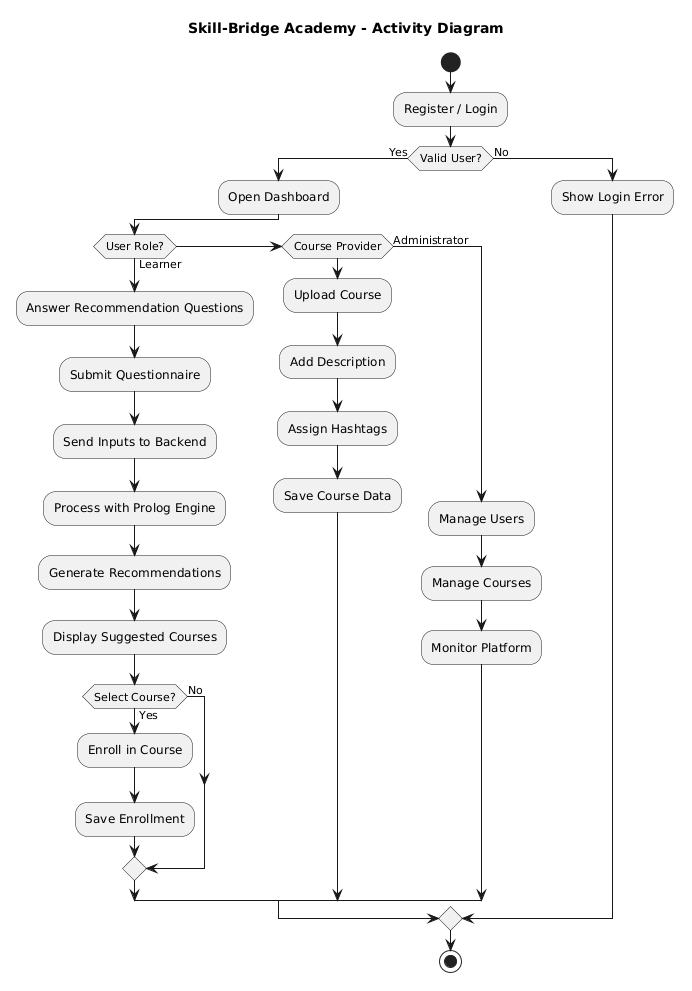

The diagram above was rendered by PlantUML. Its source (embedded in the PNG):
@startuml
title Skill-Bridge Academy - Activity Diagram

start

:Register / Login;

if (Valid User?) then (Yes)

  :Open Dashboard;

  if (User Role?) then (Learner)

    :Answer Recommendation Questions;
    :Submit Questionnaire;
    :Send Inputs to Backend;
    :Process with Prolog Engine;
    :Generate Recommendations;
    :Display Suggested Courses;

    if (Select Course?) then (Yes)
      :Enroll in Course;
      :Save Enrollment;
    else (No)
    endif

  elseif (Course Provider)

    :Upload Course;
    :Add Description;
    :Assign Hashtags;
    :Save Course Data;

  else (Administrator)

    :Manage Users;
    :Manage Courses;
    :Monitor Platform;

  endif

else (No)

  :Show Login Error;

endif

stop
@enduml